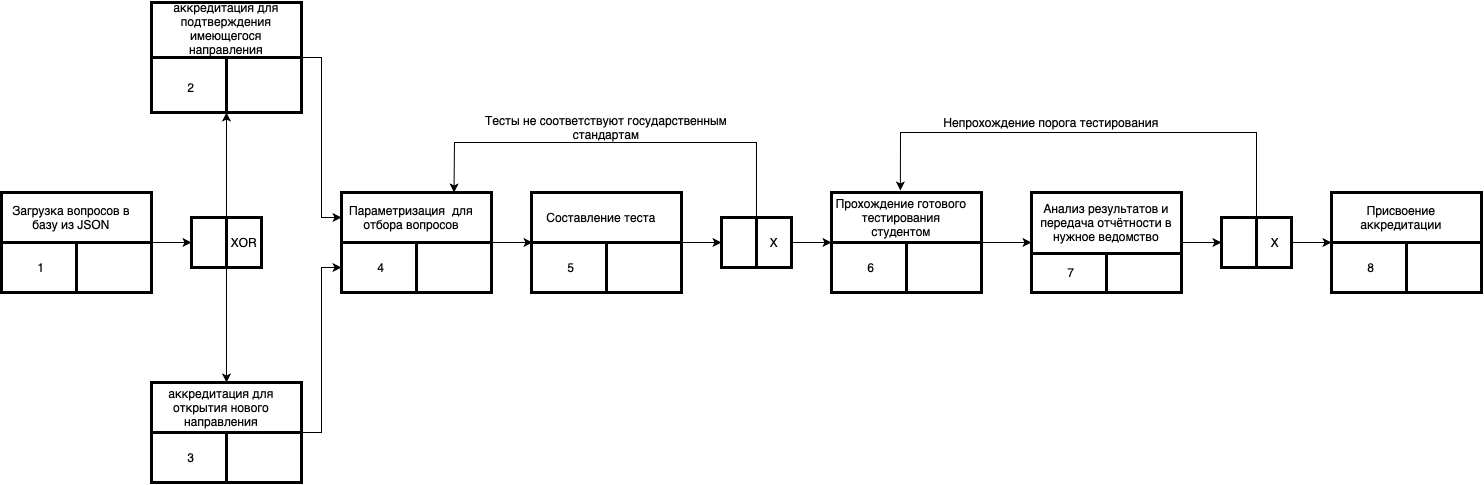

The diagram above was exported from draw.io. Its source (the exported page's mxGraphModel, read from the mxfile embedded in the PNG):
<mxGraphModel dx="468" dy="569" grid="1" gridSize="10" guides="1" tooltips="1" connect="1" arrows="1" fold="1" page="1" pageScale="1" pageWidth="827" pageHeight="1169" math="0" shadow="0">
  <root>
    <mxCell id="0" />
    <mxCell id="1" parent="0" />
    <mxCell id="SwOW7PHpM4vXaGJObepP-1" value="" style="rounded=0;whiteSpace=wrap;html=1;strokeWidth=3;" vertex="1" parent="1">
      <mxGeometry x="30" y="260" width="150" height="100" as="geometry" />
    </mxCell>
    <mxCell id="SwOW7PHpM4vXaGJObepP-2" value="" style="endArrow=none;html=1;rounded=0;entryX=0;entryY=0.5;entryDx=0;entryDy=0;exitX=1;exitY=0.5;exitDx=0;exitDy=0;strokeWidth=3;" edge="1" parent="1" source="SwOW7PHpM4vXaGJObepP-1" target="SwOW7PHpM4vXaGJObepP-1">
      <mxGeometry width="50" height="50" relative="1" as="geometry">
        <mxPoint x="30" y="430" as="sourcePoint" />
        <mxPoint x="80" y="380" as="targetPoint" />
      </mxGeometry>
    </mxCell>
    <mxCell id="SwOW7PHpM4vXaGJObepP-3" value="" style="endArrow=none;html=1;rounded=0;exitX=0.5;exitY=1;exitDx=0;exitDy=0;strokeWidth=3;" edge="1" parent="1" source="SwOW7PHpM4vXaGJObepP-1">
      <mxGeometry width="50" height="50" relative="1" as="geometry">
        <mxPoint x="90" y="410" as="sourcePoint" />
        <mxPoint x="105" y="310" as="targetPoint" />
      </mxGeometry>
    </mxCell>
    <mxCell id="SwOW7PHpM4vXaGJObepP-5" value="Загрузка вопросов в базу из JSON" style="text;html=1;align=center;verticalAlign=middle;whiteSpace=wrap;rounded=0;" vertex="1" parent="1">
      <mxGeometry x="30" y="270" width="140" height="30" as="geometry" />
    </mxCell>
    <mxCell id="SwOW7PHpM4vXaGJObepP-6" value="1" style="text;html=1;align=center;verticalAlign=middle;whiteSpace=wrap;rounded=0;" vertex="1" parent="1">
      <mxGeometry x="40" y="320" width="60" height="30" as="geometry" />
    </mxCell>
    <mxCell id="SwOW7PHpM4vXaGJObepP-7" value="" style="rounded=0;whiteSpace=wrap;html=1;strokeWidth=3;" vertex="1" parent="1">
      <mxGeometry x="370" y="260" width="150" height="100" as="geometry" />
    </mxCell>
    <mxCell id="SwOW7PHpM4vXaGJObepP-8" value="" style="endArrow=none;html=1;rounded=0;entryX=0;entryY=0.5;entryDx=0;entryDy=0;exitX=1;exitY=0.5;exitDx=0;exitDy=0;strokeWidth=3;" edge="1" source="SwOW7PHpM4vXaGJObepP-7" target="SwOW7PHpM4vXaGJObepP-7" parent="1">
      <mxGeometry width="50" height="50" relative="1" as="geometry">
        <mxPoint x="370" y="430" as="sourcePoint" />
        <mxPoint x="420" y="380" as="targetPoint" />
      </mxGeometry>
    </mxCell>
    <mxCell id="SwOW7PHpM4vXaGJObepP-9" value="" style="endArrow=none;html=1;rounded=0;exitX=0.5;exitY=1;exitDx=0;exitDy=0;strokeWidth=3;" edge="1" source="SwOW7PHpM4vXaGJObepP-7" parent="1">
      <mxGeometry width="50" height="50" relative="1" as="geometry">
        <mxPoint x="430" y="410" as="sourcePoint" />
        <mxPoint x="445" y="310" as="targetPoint" />
      </mxGeometry>
    </mxCell>
    <mxCell id="SwOW7PHpM4vXaGJObepP-10" value="Параметризация &amp;nbsp;для отбора вопросов" style="text;html=1;align=center;verticalAlign=middle;whiteSpace=wrap;rounded=0;" vertex="1" parent="1">
      <mxGeometry x="370" y="270" width="140" height="30" as="geometry" />
    </mxCell>
    <mxCell id="SwOW7PHpM4vXaGJObepP-11" value="4" style="text;html=1;align=center;verticalAlign=middle;whiteSpace=wrap;rounded=0;" vertex="1" parent="1">
      <mxGeometry x="380" y="320" width="60" height="30" as="geometry" />
    </mxCell>
    <mxCell id="SwOW7PHpM4vXaGJObepP-12" value="" style="rounded=0;whiteSpace=wrap;html=1;strokeWidth=3;" vertex="1" parent="1">
      <mxGeometry x="750" y="285" width="70" height="50" as="geometry" />
    </mxCell>
    <mxCell id="SwOW7PHpM4vXaGJObepP-13" value="" style="endArrow=none;html=1;rounded=0;entryX=0.5;entryY=0;entryDx=0;entryDy=0;exitX=0.5;exitY=1;exitDx=0;exitDy=0;strokeWidth=3;" edge="1" parent="1" source="SwOW7PHpM4vXaGJObepP-12" target="SwOW7PHpM4vXaGJObepP-12">
      <mxGeometry width="50" height="50" relative="1" as="geometry">
        <mxPoint x="640" y="490" as="sourcePoint" />
        <mxPoint x="690" y="440" as="targetPoint" />
      </mxGeometry>
    </mxCell>
    <mxCell id="SwOW7PHpM4vXaGJObepP-14" value="Х" style="text;html=1;align=center;verticalAlign=middle;whiteSpace=wrap;rounded=0;" vertex="1" parent="1">
      <mxGeometry x="788" y="295" width="30" height="30" as="geometry" />
    </mxCell>
    <mxCell id="SwOW7PHpM4vXaGJObepP-15" value="" style="rounded=0;whiteSpace=wrap;html=1;strokeWidth=3;" vertex="1" parent="1">
      <mxGeometry x="860" y="260" width="150" height="100" as="geometry" />
    </mxCell>
    <mxCell id="SwOW7PHpM4vXaGJObepP-16" value="" style="endArrow=none;html=1;rounded=0;entryX=0;entryY=0.5;entryDx=0;entryDy=0;exitX=1;exitY=0.5;exitDx=0;exitDy=0;strokeWidth=3;" edge="1" source="SwOW7PHpM4vXaGJObepP-15" target="SwOW7PHpM4vXaGJObepP-15" parent="1">
      <mxGeometry width="50" height="50" relative="1" as="geometry">
        <mxPoint x="860" y="430" as="sourcePoint" />
        <mxPoint x="910" y="380" as="targetPoint" />
      </mxGeometry>
    </mxCell>
    <mxCell id="SwOW7PHpM4vXaGJObepP-17" value="" style="endArrow=none;html=1;rounded=0;exitX=0.5;exitY=1;exitDx=0;exitDy=0;strokeWidth=3;" edge="1" source="SwOW7PHpM4vXaGJObepP-15" parent="1">
      <mxGeometry width="50" height="50" relative="1" as="geometry">
        <mxPoint x="920" y="410" as="sourcePoint" />
        <mxPoint x="935" y="310" as="targetPoint" />
      </mxGeometry>
    </mxCell>
    <mxCell id="SwOW7PHpM4vXaGJObepP-18" value="Прохождение готового тестирования студентом" style="text;html=1;align=center;verticalAlign=middle;whiteSpace=wrap;rounded=0;" vertex="1" parent="1">
      <mxGeometry x="860" y="270" width="140" height="30" as="geometry" />
    </mxCell>
    <mxCell id="SwOW7PHpM4vXaGJObepP-19" value="6" style="text;html=1;align=center;verticalAlign=middle;whiteSpace=wrap;rounded=0;" vertex="1" parent="1">
      <mxGeometry x="870" y="320" width="60" height="30" as="geometry" />
    </mxCell>
    <mxCell id="SwOW7PHpM4vXaGJObepP-20" value="" style="rounded=0;whiteSpace=wrap;html=1;strokeWidth=3;" vertex="1" parent="1">
      <mxGeometry x="220" y="285" width="70" height="50" as="geometry" />
    </mxCell>
    <mxCell id="SwOW7PHpM4vXaGJObepP-21" value="" style="endArrow=none;html=1;rounded=0;entryX=0.5;entryY=0;entryDx=0;entryDy=0;exitX=0.5;exitY=1;exitDx=0;exitDy=0;strokeWidth=3;" edge="1" source="SwOW7PHpM4vXaGJObepP-20" target="SwOW7PHpM4vXaGJObepP-20" parent="1">
      <mxGeometry width="50" height="50" relative="1" as="geometry">
        <mxPoint x="110" y="490" as="sourcePoint" />
        <mxPoint x="160" y="440" as="targetPoint" />
      </mxGeometry>
    </mxCell>
    <mxCell id="SwOW7PHpM4vXaGJObepP-22" value="XOR" style="text;html=1;align=center;verticalAlign=middle;whiteSpace=wrap;rounded=0;" vertex="1" parent="1">
      <mxGeometry x="258" y="295" width="30" height="30" as="geometry" />
    </mxCell>
    <mxCell id="SwOW7PHpM4vXaGJObepP-23" value="" style="rounded=0;whiteSpace=wrap;html=1;strokeWidth=3;" vertex="1" parent="1">
      <mxGeometry x="180" y="70" width="150" height="110" as="geometry" />
    </mxCell>
    <mxCell id="SwOW7PHpM4vXaGJObepP-24" value="" style="endArrow=none;html=1;rounded=0;entryX=0;entryY=0.5;entryDx=0;entryDy=0;exitX=1;exitY=0.5;exitDx=0;exitDy=0;strokeWidth=3;" edge="1" source="SwOW7PHpM4vXaGJObepP-23" target="SwOW7PHpM4vXaGJObepP-23" parent="1">
      <mxGeometry width="50" height="50" relative="1" as="geometry">
        <mxPoint x="180" y="250" as="sourcePoint" />
        <mxPoint x="230" y="200" as="targetPoint" />
      </mxGeometry>
    </mxCell>
    <mxCell id="SwOW7PHpM4vXaGJObepP-25" value="" style="endArrow=none;html=1;rounded=0;exitX=0.5;exitY=1;exitDx=0;exitDy=0;strokeWidth=3;" edge="1" source="SwOW7PHpM4vXaGJObepP-23" parent="1">
      <mxGeometry width="50" height="50" relative="1" as="geometry">
        <mxPoint x="240" y="230" as="sourcePoint" />
        <mxPoint x="255" y="125" as="targetPoint" />
      </mxGeometry>
    </mxCell>
    <mxCell id="SwOW7PHpM4vXaGJObepP-26" value="аккредитация для подтверждения имеющегося направления" style="text;html=1;align=center;verticalAlign=middle;whiteSpace=wrap;rounded=0;" vertex="1" parent="1">
      <mxGeometry x="180" y="76" width="150" height="40" as="geometry" />
    </mxCell>
    <mxCell id="SwOW7PHpM4vXaGJObepP-27" value="2" style="text;html=1;align=center;verticalAlign=middle;whiteSpace=wrap;rounded=0;" vertex="1" parent="1">
      <mxGeometry x="190" y="140" width="60" height="30" as="geometry" />
    </mxCell>
    <mxCell id="SwOW7PHpM4vXaGJObepP-28" value="" style="rounded=0;whiteSpace=wrap;html=1;strokeWidth=3;" vertex="1" parent="1">
      <mxGeometry x="180" y="450" width="150" height="100" as="geometry" />
    </mxCell>
    <mxCell id="SwOW7PHpM4vXaGJObepP-29" value="" style="endArrow=none;html=1;rounded=0;entryX=0;entryY=0.5;entryDx=0;entryDy=0;exitX=1;exitY=0.5;exitDx=0;exitDy=0;strokeWidth=3;" edge="1" source="SwOW7PHpM4vXaGJObepP-28" target="SwOW7PHpM4vXaGJObepP-28" parent="1">
      <mxGeometry width="50" height="50" relative="1" as="geometry">
        <mxPoint x="180" y="620" as="sourcePoint" />
        <mxPoint x="230" y="570" as="targetPoint" />
      </mxGeometry>
    </mxCell>
    <mxCell id="SwOW7PHpM4vXaGJObepP-30" value="" style="endArrow=none;html=1;rounded=0;exitX=0.5;exitY=1;exitDx=0;exitDy=0;strokeWidth=3;" edge="1" source="SwOW7PHpM4vXaGJObepP-28" parent="1">
      <mxGeometry width="50" height="50" relative="1" as="geometry">
        <mxPoint x="240" y="600" as="sourcePoint" />
        <mxPoint x="255" y="500" as="targetPoint" />
      </mxGeometry>
    </mxCell>
    <mxCell id="SwOW7PHpM4vXaGJObepP-31" value="аккредитация для открытия нового направления" style="text;html=1;align=center;verticalAlign=middle;whiteSpace=wrap;rounded=0;" vertex="1" parent="1">
      <mxGeometry x="180" y="460" width="140" height="30" as="geometry" />
    </mxCell>
    <mxCell id="SwOW7PHpM4vXaGJObepP-32" value="3" style="text;html=1;align=center;verticalAlign=middle;whiteSpace=wrap;rounded=0;" vertex="1" parent="1">
      <mxGeometry x="190" y="510" width="60" height="30" as="geometry" />
    </mxCell>
    <mxCell id="SwOW7PHpM4vXaGJObepP-38" value="" style="rounded=0;whiteSpace=wrap;html=1;strokeWidth=3;" vertex="1" parent="1">
      <mxGeometry x="560" y="260" width="150" height="100" as="geometry" />
    </mxCell>
    <mxCell id="SwOW7PHpM4vXaGJObepP-39" value="" style="endArrow=none;html=1;rounded=0;entryX=0;entryY=0.5;entryDx=0;entryDy=0;exitX=1;exitY=0.5;exitDx=0;exitDy=0;strokeWidth=3;" edge="1" source="SwOW7PHpM4vXaGJObepP-38" target="SwOW7PHpM4vXaGJObepP-38" parent="1">
      <mxGeometry width="50" height="50" relative="1" as="geometry">
        <mxPoint x="560" y="430" as="sourcePoint" />
        <mxPoint x="610" y="380" as="targetPoint" />
      </mxGeometry>
    </mxCell>
    <mxCell id="SwOW7PHpM4vXaGJObepP-40" value="" style="endArrow=none;html=1;rounded=0;exitX=0.5;exitY=1;exitDx=0;exitDy=0;strokeWidth=3;" edge="1" source="SwOW7PHpM4vXaGJObepP-38" parent="1">
      <mxGeometry width="50" height="50" relative="1" as="geometry">
        <mxPoint x="620" y="410" as="sourcePoint" />
        <mxPoint x="635" y="310" as="targetPoint" />
      </mxGeometry>
    </mxCell>
    <mxCell id="SwOW7PHpM4vXaGJObepP-41" value="Составление теста" style="text;html=1;align=center;verticalAlign=middle;whiteSpace=wrap;rounded=0;" vertex="1" parent="1">
      <mxGeometry x="560" y="270" width="140" height="30" as="geometry" />
    </mxCell>
    <mxCell id="SwOW7PHpM4vXaGJObepP-42" value="5" style="text;html=1;align=center;verticalAlign=middle;whiteSpace=wrap;rounded=0;" vertex="1" parent="1">
      <mxGeometry x="570" y="320" width="60" height="30" as="geometry" />
    </mxCell>
    <mxCell id="SwOW7PHpM4vXaGJObepP-43" value="" style="rounded=0;whiteSpace=wrap;html=1;strokeWidth=3;" vertex="1" parent="1">
      <mxGeometry x="1060" y="260" width="150" height="100" as="geometry" />
    </mxCell>
    <mxCell id="SwOW7PHpM4vXaGJObepP-44" value="" style="endArrow=none;html=1;rounded=0;entryX=0;entryY=0.5;entryDx=0;entryDy=0;exitX=1;exitY=0.5;exitDx=0;exitDy=0;strokeWidth=3;" edge="1" parent="1">
      <mxGeometry width="50" height="50" relative="1" as="geometry">
        <mxPoint x="1210" y="321" as="sourcePoint" />
        <mxPoint x="1060" y="321" as="targetPoint" />
      </mxGeometry>
    </mxCell>
    <mxCell id="SwOW7PHpM4vXaGJObepP-45" value="" style="endArrow=none;html=1;rounded=0;exitX=0.5;exitY=1;exitDx=0;exitDy=0;strokeWidth=3;" edge="1" source="SwOW7PHpM4vXaGJObepP-43" parent="1">
      <mxGeometry width="50" height="50" relative="1" as="geometry">
        <mxPoint x="1120" y="410" as="sourcePoint" />
        <mxPoint x="1135" y="320" as="targetPoint" />
      </mxGeometry>
    </mxCell>
    <mxCell id="SwOW7PHpM4vXaGJObepP-46" value="Анализ результатов и передача отчётности в нужное ведомство" style="text;html=1;align=center;verticalAlign=middle;whiteSpace=wrap;rounded=0;" vertex="1" parent="1">
      <mxGeometry x="1050" y="275" width="170" height="30" as="geometry" />
    </mxCell>
    <mxCell id="SwOW7PHpM4vXaGJObepP-47" value="7" style="text;html=1;align=center;verticalAlign=middle;whiteSpace=wrap;rounded=0;" vertex="1" parent="1">
      <mxGeometry x="1070" y="325" width="60" height="30" as="geometry" />
    </mxCell>
    <mxCell id="SwOW7PHpM4vXaGJObepP-48" value="" style="rounded=0;whiteSpace=wrap;html=1;strokeWidth=3;" vertex="1" parent="1">
      <mxGeometry x="1250" y="285" width="70" height="50" as="geometry" />
    </mxCell>
    <mxCell id="SwOW7PHpM4vXaGJObepP-49" value="" style="endArrow=none;html=1;rounded=0;entryX=0.5;entryY=0;entryDx=0;entryDy=0;exitX=0.5;exitY=1;exitDx=0;exitDy=0;strokeWidth=3;" edge="1" source="SwOW7PHpM4vXaGJObepP-48" target="SwOW7PHpM4vXaGJObepP-48" parent="1">
      <mxGeometry width="50" height="50" relative="1" as="geometry">
        <mxPoint x="1112" y="365" as="sourcePoint" />
        <mxPoint x="1162" y="315" as="targetPoint" />
      </mxGeometry>
    </mxCell>
    <mxCell id="SwOW7PHpM4vXaGJObepP-50" value="Х" style="text;html=1;align=center;verticalAlign=middle;whiteSpace=wrap;rounded=0;" vertex="1" parent="1">
      <mxGeometry x="1289" y="295" width="30" height="30" as="geometry" />
    </mxCell>
    <mxCell id="SwOW7PHpM4vXaGJObepP-51" value="" style="rounded=0;whiteSpace=wrap;html=1;strokeWidth=3;" vertex="1" parent="1">
      <mxGeometry x="1360" y="260" width="150" height="100" as="geometry" />
    </mxCell>
    <mxCell id="SwOW7PHpM4vXaGJObepP-52" value="" style="endArrow=none;html=1;rounded=0;entryX=0;entryY=0.5;entryDx=0;entryDy=0;exitX=1;exitY=0.5;exitDx=0;exitDy=0;strokeWidth=3;" edge="1" source="SwOW7PHpM4vXaGJObepP-51" target="SwOW7PHpM4vXaGJObepP-51" parent="1">
      <mxGeometry width="50" height="50" relative="1" as="geometry">
        <mxPoint x="1360" y="430" as="sourcePoint" />
        <mxPoint x="1410" y="380" as="targetPoint" />
      </mxGeometry>
    </mxCell>
    <mxCell id="SwOW7PHpM4vXaGJObepP-53" value="" style="endArrow=none;html=1;rounded=0;exitX=0.5;exitY=1;exitDx=0;exitDy=0;strokeWidth=3;" edge="1" source="SwOW7PHpM4vXaGJObepP-51" parent="1">
      <mxGeometry width="50" height="50" relative="1" as="geometry">
        <mxPoint x="1420" y="410" as="sourcePoint" />
        <mxPoint x="1435" y="310" as="targetPoint" />
      </mxGeometry>
    </mxCell>
    <mxCell id="SwOW7PHpM4vXaGJObepP-54" value="Присвоение аккредитации" style="text;html=1;align=center;verticalAlign=middle;whiteSpace=wrap;rounded=0;" vertex="1" parent="1">
      <mxGeometry x="1360" y="270" width="140" height="30" as="geometry" />
    </mxCell>
    <mxCell id="SwOW7PHpM4vXaGJObepP-55" value="8" style="text;html=1;align=center;verticalAlign=middle;whiteSpace=wrap;rounded=0;" vertex="1" parent="1">
      <mxGeometry x="1370" y="320" width="60" height="30" as="geometry" />
    </mxCell>
    <mxCell id="SwOW7PHpM4vXaGJObepP-56" value="" style="endArrow=classic;html=1;rounded=0;exitX=1;exitY=0.5;exitDx=0;exitDy=0;entryX=0;entryY=0.5;entryDx=0;entryDy=0;" edge="1" parent="1" source="SwOW7PHpM4vXaGJObepP-1" target="SwOW7PHpM4vXaGJObepP-20">
      <mxGeometry width="50" height="50" relative="1" as="geometry">
        <mxPoint x="80" y="430" as="sourcePoint" />
        <mxPoint x="130" y="380" as="targetPoint" />
      </mxGeometry>
    </mxCell>
    <mxCell id="SwOW7PHpM4vXaGJObepP-57" value="" style="endArrow=classic;html=1;rounded=0;exitX=0.5;exitY=0;exitDx=0;exitDy=0;entryX=0.5;entryY=1;entryDx=0;entryDy=0;" edge="1" parent="1" source="SwOW7PHpM4vXaGJObepP-20" target="SwOW7PHpM4vXaGJObepP-23">
      <mxGeometry width="50" height="50" relative="1" as="geometry">
        <mxPoint x="260" y="420" as="sourcePoint" />
        <mxPoint x="280" y="210" as="targetPoint" />
      </mxGeometry>
    </mxCell>
    <mxCell id="SwOW7PHpM4vXaGJObepP-58" value="" style="endArrow=classic;html=1;rounded=0;exitX=0.5;exitY=1;exitDx=0;exitDy=0;entryX=0.5;entryY=0;entryDx=0;entryDy=0;" edge="1" parent="1" source="SwOW7PHpM4vXaGJObepP-20" target="SwOW7PHpM4vXaGJObepP-28">
      <mxGeometry width="50" height="50" relative="1" as="geometry">
        <mxPoint x="390" y="460" as="sourcePoint" />
        <mxPoint x="440" y="410" as="targetPoint" />
      </mxGeometry>
    </mxCell>
    <mxCell id="SwOW7PHpM4vXaGJObepP-59" value="" style="endArrow=classic;html=1;rounded=0;exitX=1;exitY=0.5;exitDx=0;exitDy=0;entryX=0;entryY=0.5;entryDx=0;entryDy=0;" edge="1" parent="1" source="SwOW7PHpM4vXaGJObepP-23" target="SwOW7PHpM4vXaGJObepP-10">
      <mxGeometry width="50" height="50" relative="1" as="geometry">
        <mxPoint x="370" y="190" as="sourcePoint" />
        <mxPoint x="420" y="140" as="targetPoint" />
        <Array as="points">
          <mxPoint x="350" y="125" />
          <mxPoint x="350" y="285" />
        </Array>
      </mxGeometry>
    </mxCell>
    <mxCell id="SwOW7PHpM4vXaGJObepP-60" value="" style="endArrow=classic;html=1;rounded=0;entryX=0;entryY=0.75;entryDx=0;entryDy=0;" edge="1" parent="1" target="SwOW7PHpM4vXaGJObepP-7">
      <mxGeometry width="50" height="50" relative="1" as="geometry">
        <mxPoint x="330" y="500" as="sourcePoint" />
        <mxPoint x="620" y="520" as="targetPoint" />
        <Array as="points">
          <mxPoint x="350" y="500" />
          <mxPoint x="350" y="335" />
        </Array>
      </mxGeometry>
    </mxCell>
    <mxCell id="SwOW7PHpM4vXaGJObepP-61" value="" style="endArrow=classic;html=1;rounded=0;exitX=1;exitY=0.5;exitDx=0;exitDy=0;" edge="1" parent="1" source="SwOW7PHpM4vXaGJObepP-7">
      <mxGeometry width="50" height="50" relative="1" as="geometry">
        <mxPoint x="540" y="440" as="sourcePoint" />
        <mxPoint x="561" y="310" as="targetPoint" />
      </mxGeometry>
    </mxCell>
    <mxCell id="SwOW7PHpM4vXaGJObepP-62" value="" style="endArrow=classic;html=1;rounded=0;exitX=1;exitY=0.5;exitDx=0;exitDy=0;entryX=0;entryY=0.5;entryDx=0;entryDy=0;" edge="1" parent="1" source="SwOW7PHpM4vXaGJObepP-38" target="SwOW7PHpM4vXaGJObepP-12">
      <mxGeometry width="50" height="50" relative="1" as="geometry">
        <mxPoint x="610" y="190" as="sourcePoint" />
        <mxPoint x="660" y="140" as="targetPoint" />
      </mxGeometry>
    </mxCell>
    <mxCell id="SwOW7PHpM4vXaGJObepP-63" value="" style="endArrow=classic;html=1;rounded=0;exitX=0.5;exitY=0;exitDx=0;exitDy=0;entryX=0.75;entryY=0;entryDx=0;entryDy=0;" edge="1" parent="1" source="SwOW7PHpM4vXaGJObepP-12" target="SwOW7PHpM4vXaGJObepP-7">
      <mxGeometry width="50" height="50" relative="1" as="geometry">
        <mxPoint x="770" y="130" as="sourcePoint" />
        <mxPoint x="820" y="80" as="targetPoint" />
        <Array as="points">
          <mxPoint x="785" y="210" />
          <mxPoint x="483" y="210" />
        </Array>
      </mxGeometry>
    </mxCell>
    <mxCell id="SwOW7PHpM4vXaGJObepP-64" value="" style="endArrow=classic;html=1;rounded=0;exitX=1;exitY=0.5;exitDx=0;exitDy=0;entryX=0;entryY=0.5;entryDx=0;entryDy=0;" edge="1" parent="1" source="SwOW7PHpM4vXaGJObepP-12" target="SwOW7PHpM4vXaGJObepP-15">
      <mxGeometry width="50" height="50" relative="1" as="geometry">
        <mxPoint x="750" y="520" as="sourcePoint" />
        <mxPoint x="800" y="470" as="targetPoint" />
      </mxGeometry>
    </mxCell>
    <mxCell id="SwOW7PHpM4vXaGJObepP-65" value="" style="endArrow=classic;html=1;rounded=0;exitX=1;exitY=0.5;exitDx=0;exitDy=0;entryX=0;entryY=0.5;entryDx=0;entryDy=0;" edge="1" parent="1" source="SwOW7PHpM4vXaGJObepP-15" target="SwOW7PHpM4vXaGJObepP-43">
      <mxGeometry width="50" height="50" relative="1" as="geometry">
        <mxPoint x="1050" y="520" as="sourcePoint" />
        <mxPoint x="1100" y="470" as="targetPoint" />
      </mxGeometry>
    </mxCell>
    <mxCell id="SwOW7PHpM4vXaGJObepP-66" value="" style="endArrow=classic;html=1;rounded=0;exitX=1;exitY=0.5;exitDx=0;exitDy=0;entryX=0;entryY=0.5;entryDx=0;entryDy=0;" edge="1" parent="1" source="SwOW7PHpM4vXaGJObepP-43" target="SwOW7PHpM4vXaGJObepP-48">
      <mxGeometry width="50" height="50" relative="1" as="geometry">
        <mxPoint x="1220" y="490" as="sourcePoint" />
        <mxPoint x="1270" y="440" as="targetPoint" />
      </mxGeometry>
    </mxCell>
    <mxCell id="SwOW7PHpM4vXaGJObepP-67" value="" style="endArrow=classic;html=1;rounded=0;exitX=1;exitY=0.5;exitDx=0;exitDy=0;entryX=0;entryY=0.5;entryDx=0;entryDy=0;" edge="1" parent="1" source="SwOW7PHpM4vXaGJObepP-48" target="SwOW7PHpM4vXaGJObepP-51">
      <mxGeometry width="50" height="50" relative="1" as="geometry">
        <mxPoint x="1380" y="440" as="sourcePoint" />
        <mxPoint x="1430" y="390" as="targetPoint" />
      </mxGeometry>
    </mxCell>
    <mxCell id="SwOW7PHpM4vXaGJObepP-68" value="" style="endArrow=classic;html=1;rounded=0;entryX=0.459;entryY=-0.02;entryDx=0;entryDy=0;exitX=0.5;exitY=0;exitDx=0;exitDy=0;entryPerimeter=0;" edge="1" parent="1" source="SwOW7PHpM4vXaGJObepP-48" target="SwOW7PHpM4vXaGJObepP-15">
      <mxGeometry width="50" height="50" relative="1" as="geometry">
        <mxPoint x="1280" y="280" as="sourcePoint" />
        <mxPoint x="939" y="160" as="targetPoint" />
        <Array as="points">
          <mxPoint x="1285" y="200" />
          <mxPoint x="929" y="200" />
        </Array>
      </mxGeometry>
    </mxCell>
    <mxCell id="gxWE4sgUkds8Ieuop9UL-1" value="Непрохождение порога тестирования" style="text;html=1;align=center;verticalAlign=middle;whiteSpace=wrap;rounded=0;" vertex="1" parent="1">
      <mxGeometry x="970" y="180" width="220" height="20" as="geometry" />
    </mxCell>
    <mxCell id="gxWE4sgUkds8Ieuop9UL-2" value="Тесты не соответствуют государственным стандартам" style="text;html=1;align=center;verticalAlign=middle;whiteSpace=wrap;rounded=0;" vertex="1" parent="1">
      <mxGeometry x="490" y="180" width="290" height="30" as="geometry" />
    </mxCell>
  </root>
</mxGraphModel>